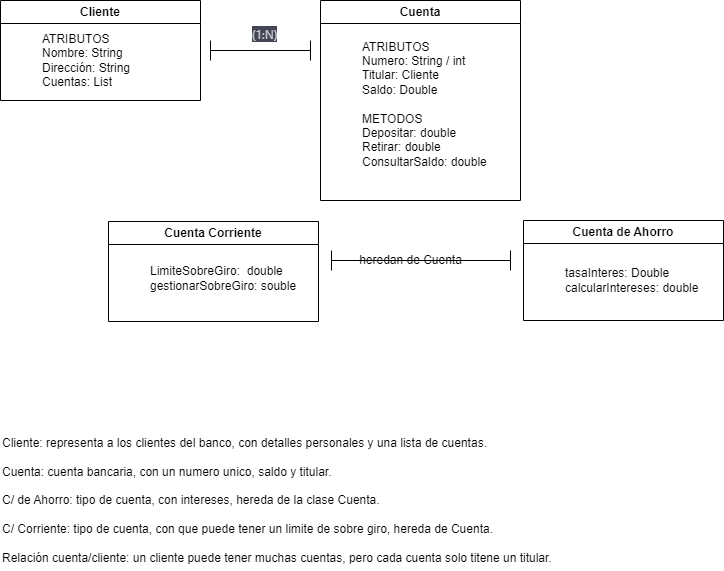

The diagram above was exported from draw.io. Its source (the exported page's mxGraphModel, read from the mxfile embedded in the PNG):
<mxGraphModel dx="1171" dy="780" grid="1" gridSize="10" guides="1" tooltips="1" connect="1" arrows="1" fold="1" page="1" pageScale="1" pageWidth="827" pageHeight="1169" math="0" shadow="0">
  <root>
    <mxCell id="0" />
    <mxCell id="1" parent="0" />
    <mxCell id="7" value="Cliente" style="swimlane;whiteSpace=wrap;html=1;" parent="1" vertex="1">
      <mxGeometry x="40" y="120" width="200" height="100" as="geometry" />
    </mxCell>
    <mxCell id="8" value="ATRIBUTOS&lt;br&gt;Nombre: String&lt;br&gt;Dirección: String&lt;br&gt;Cuentas: List" style="text;html=1;align=left;verticalAlign=middle;resizable=0;points=[];autosize=1;strokeColor=none;fillColor=none;" parent="7" vertex="1">
      <mxGeometry x="40" y="25" width="110" height="70" as="geometry" />
    </mxCell>
    <mxCell id="9" value="Cuenta" style="swimlane;whiteSpace=wrap;html=1;startSize=23;" parent="1" vertex="1">
      <mxGeometry x="360" y="120" width="200" height="200" as="geometry" />
    </mxCell>
    <mxCell id="10" value="ATRIBUTOS&lt;br&gt;Numero: String / int&lt;br&gt;Titular: Cliente&lt;br&gt;Saldo: Double&lt;br&gt;&lt;br&gt;METODOS&lt;br&gt;Depositar: double&lt;br&gt;Retirar: double&lt;br&gt;ConsultarSaldo: double&amp;nbsp;&lt;br&gt;&amp;nbsp;&lt;br&gt;" style="text;html=1;align=left;verticalAlign=middle;resizable=0;points=[];autosize=1;strokeColor=none;fillColor=none;" parent="9" vertex="1">
      <mxGeometry x="40" y="31" width="150" height="160" as="geometry" />
    </mxCell>
    <mxCell id="11" value="Cuenta de Ahorro" style="swimlane;whiteSpace=wrap;html=1;startSize=23;" parent="1" vertex="1">
      <mxGeometry x="563" y="340" width="200" height="100" as="geometry" />
    </mxCell>
    <mxCell id="12" value="tasaInteres: Double&lt;br&gt;calcularIntereses: double" style="text;html=1;align=left;verticalAlign=middle;resizable=0;points=[];autosize=1;strokeColor=none;fillColor=none;" parent="11" vertex="1">
      <mxGeometry x="40" y="40" width="160" height="40" as="geometry" />
    </mxCell>
    <mxCell id="15" value="Cuenta Corriente" style="swimlane;whiteSpace=wrap;html=1;" parent="1" vertex="1">
      <mxGeometry x="148" y="341" width="210" height="100" as="geometry" />
    </mxCell>
    <mxCell id="16" value="LimiteSobreGiro:&amp;nbsp; double&lt;br&gt;gestionarSobreGiro: souble" style="text;html=1;align=left;verticalAlign=middle;resizable=0;points=[];autosize=1;strokeColor=none;fillColor=none;" parent="15" vertex="1">
      <mxGeometry x="40" y="37" width="170" height="40" as="geometry" />
    </mxCell>
    <mxCell id="18" value="" style="shape=crossbar;whiteSpace=wrap;html=1;rounded=1;" parent="1" vertex="1">
      <mxGeometry x="250" y="160" width="100" height="20" as="geometry" />
    </mxCell>
    <mxCell id="19" value="&lt;span style=&quot;color: rgb(209, 213, 219); font-family: Söhne, ui-sans-serif, system-ui, -apple-system, &amp;quot;Segoe UI&amp;quot;, Roboto, Ubuntu, Cantarell, &amp;quot;Noto Sans&amp;quot;, sans-serif, &amp;quot;Helvetica Neue&amp;quot;, Arial, &amp;quot;Apple Color Emoji&amp;quot;, &amp;quot;Segoe UI Emoji&amp;quot;, &amp;quot;Segoe UI Symbol&amp;quot;, &amp;quot;Noto Color Emoji&amp;quot;; font-size: 12px; font-style: normal; font-variant-ligatures: normal; font-variant-caps: normal; font-weight: 400; letter-spacing: normal; orphans: 2; text-align: left; text-indent: 0px; text-transform: none; widows: 2; word-spacing: 0px; -webkit-text-stroke-width: 0px; background-color: rgb(68, 70, 84); text-decoration-thickness: initial; text-decoration-style: initial; text-decoration-color: initial; float: none; display: inline !important;&quot;&gt;(1:N)&lt;/span&gt;" style="text;whiteSpace=wrap;html=1;" parent="1" vertex="1">
      <mxGeometry x="290" y="140" width="60" height="40" as="geometry" />
    </mxCell>
    <mxCell id="23" value="" style="shape=crossbar;whiteSpace=wrap;html=1;rounded=1;" parent="1" vertex="1">
      <mxGeometry x="371" y="370" width="179" height="20" as="geometry" />
    </mxCell>
    <mxCell id="24" value="heredan de Cuenta" style="text;html=1;align=center;verticalAlign=middle;resizable=0;points=[];autosize=1;strokeColor=none;fillColor=none;" parent="1" vertex="1">
      <mxGeometry x="385" y="365" width="130" height="30" as="geometry" />
    </mxCell>
    <mxCell id="25" value="&lt;span style=&quot;background-color: initial;&quot;&gt;Cliente: representa a los clientes del banco, con detalles personales y una lista de cuentas.&lt;/span&gt;&lt;br&gt;&lt;br&gt;&lt;span style=&quot;background-color: initial;&quot;&gt;Cuenta: cuenta bancaria, con un numero unico, saldo y titular.&lt;/span&gt;&lt;br&gt;&lt;br&gt;&lt;span style=&quot;background-color: initial;&quot;&gt;C/ de Ahorro: tipo de cuenta, con intereses, hereda de la clase Cuenta.&lt;/span&gt;&lt;br&gt;&lt;br&gt;&lt;span style=&quot;background-color: initial;&quot;&gt;C/ Corriente: tipo de cuenta, con que puede tener un limite de sobre giro, hereda de Cuenta.&lt;/span&gt;&lt;br&gt;&lt;br&gt;&lt;span style=&quot;background-color: initial;&quot;&gt;Relación cuenta/cliente: un cliente puede tener muchas cuentas, pero cada cuenta solo titene un titular.&lt;/span&gt;" style="text;html=1;align=left;verticalAlign=middle;resizable=0;points=[];autosize=1;strokeColor=none;fillColor=none;" parent="1" vertex="1">
      <mxGeometry x="40" y="550" width="570" height="140" as="geometry" />
    </mxCell>
  </root>
</mxGraphModel>